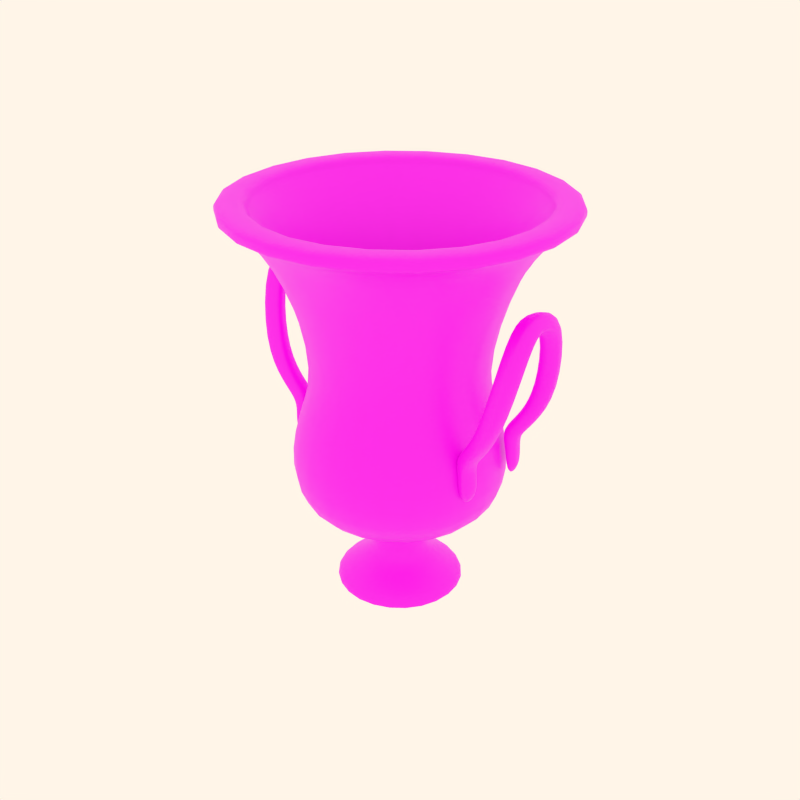 # Source: pottery16.blend  (saved by Blender 2.82.7; exported with 4.5.12 LTS)
import bpy
from mathutils import Matrix  # noqa: F401  (used for matrix-valued properties, if any)

bpy.ops.wm.read_factory_settings(use_empty=True)
scene = bpy.context.scene
scene.name = 'Scene'

# ---- collections
col_collection_1 = bpy.data.collections.new('Collection 1'); scene.collection.children.link(col_collection_1)
col_collection_2 = bpy.data.collections.new('Collection 2'); scene.collection.children.link(col_collection_2)
col_collection_3 = bpy.data.collections.new('Collection 3'); scene.collection.children.link(col_collection_3)
col_collection_4 = bpy.data.collections.new('Collection 4'); scene.collection.children.link(col_collection_4)

# ---- images (referenced by path relative to the original .blend; pixels are not part of the script)
import os
ASSET_DIR = os.environ.get("B2B_ASSET_DIR", "")  # directory of the original .blend (textures are referenced by path, not embedded)
HERE = os.path.dirname(os.path.abspath(__file__))  # packed textures are extracted next to this script under _unpacked/

def load_image(name, relpath, width, height, colorspace="sRGB"):
    """Load a texture the original file referenced (path relative to the .blend, or extracted next to this script)."""
    p = next((c for c in (os.path.join(HERE, relpath), os.path.join(ASSET_DIR, relpath)) if relpath and os.path.exists(c)), "")
    if p:
        img = bpy.data.images.load(p, check_existing=True)
        img.name = name
    else:  # same state as the original file: an image datablock whose file is absent (Cycles renders it pink)
        img = bpy.data.images.new(name, width, height)
        img.source = "FILE"
        img.filepath = "//" + (relpath or name)
    img.colorspace_settings.name = colorspace
    return img
img_01_png_002 = load_image('01.png.002', '01.png.002.png', 1024, 1024, 'sRGB')

# ---- materials (node trees are filled in below, after node groups)
mat_decorazione1 = bpy.data.materials.new('decorazione1')
mat_decorazione1.alpha_threshold = 0.0
mat_decorazione1.use_transparent_shadow = False
mat_decorazione1.diffuse_color = (0.8, 0.6371, 0.4994, 1.0)
mat_decorazione1.roughness = 0.5
mat_decorazione1.specular_intensity = 0.0
mat_decorazione1.line_color = (0.0, 0.0, 0.0, 1.0)

# ---- material node trees
mat_decorazione1.use_nodes = True; mat_decorazione1.node_tree.nodes.clear()
_N = mat_decorazione1.node_tree.nodes; _L = mat_decorazione1.node_tree.links
n0 = _N.new('ShaderNodeOutputMaterial'); n0.name = 'Material Output'; n0.location = (300, 300)
n1 = _N.new('ShaderNodeBsdfPrincipled'); n1.name = 'Principled BSDF'; n1.location = (10, 300)
n1.distribution = 'GGX'
n1.subsurface_method = 'BURLEY'
n1.inputs[3].default_value = 1.45
n1.inputs[27].default_value = (0.0, 0.0, 0.0, 1.0)
n1.inputs[28].default_value = 1.0
n2 = _N.new('ShaderNodeTexImage'); n2.name = 'Image Texture'; n2.location = (-298, 221)
n2.image = img_01_png_002
_L.new(n1.outputs[0], n0.inputs[0])
_L.new(n2.outputs[0], n1.inputs[0])
n0.is_active_output = True

# ---- world
world_world = bpy.data.worlds.new('World'); scene.world = world_world
world_world.color = (1.0, 0.9157, 0.8077)
world_world.use_sun_shadow = False
world_world.sun_shadow_jitter_overblur = 0.0
world_world.cycles.sampling_method = 'MANUAL'
world_world.cycles.sample_map_resolution = 256

# ---- meshes
me_cylinder_020 = bpy.data.meshes.new('Cylinder.020')
me_cylinder_020.from_pydata([(-1.325, -0.2316, 99.95), (-1.266, -0.4572, 99.95), (-1.419, -0.4972, 99.95), (-1.478, -0.2716, 99.95), (-1.292, -0.2231, 112.8), (-1.233, -0.4487, 112.8), (-1.381, -0.4992, 112.8), (-1.44, -0.2736, 112.8), (-1.309, -0.4685, 89.53), (-1.368, -0.2429, 89.53), (-1.31, -0.4687, 112.8), (-1.369, -0.2431, 112.8), (-1.359, -0.2582, 123.6), (-1.3, -0.4838, 123.6), (-1.452, -0.2867, 121.2), (-1.393, -0.5123, 121.2), (-1.165, -0.4309, 123.8), (-1.224, -0.2053, 123.8), (-1.446, -0.256, 135.7), (-1.392, -0.4816, 137.0), (-1.568, -0.5519, 131.6), (-1.622, -0.3263, 130.3), (-1.476, -0.5221, 134.1), (-1.529, -0.2965, 132.8), (-1.791, -0.3289, 157.5), (-1.732, -0.5545, 157.5), (-1.905, -0.3587, 155.1), (-1.847, -0.5843, 155.1), (-1.577, -0.514, 158.3), (-1.636, -0.2884, 158.3), (-1.818, -0.1101, 199.2), (-1.718, -0.2992, 209.0), (-1.973, -0.3922, 213.4), (-2.073, -0.2031, 203.6), (-1.859, -0.3416, 212.3), (-1.958, -0.1525, 202.6), (-1.897, 0.1012, 209.4), (-1.756, 0.09995, 206.0), (-2.012, 0.1027, 210.4), (-1.797, 0.1069, 219.1), (-1.657, 0.1056, 215.8), (0.866, 0.5, -1.0), (0.866, -0.5, -1.0), (-8.941e-08, -1.0, -1.0), (-0.866, -0.5, -1.0), (-0.866, 0.5, -1.0), (2.98e-07, 1.0, -1.0), (0.866, 0.5, 1.0), (0.866, -0.5, 1.0), (4.47e-07, -1.0, 1.0), (-0.866, -0.5, 1.0), (-0.866, 0.5, 1.0), (-9.239e-07, 1.0, 1.0), (5.655e-08, -2.289e-08, -1.0), (-9.239e-07, 1.0, 5.876), (-0.866, 0.5, 5.876), (-0.866, -0.5, 5.876), (4.47e-07, -1.0, 5.876), (0.866, -0.5, 5.876), (0.866, 0.5, 5.876), (0.3879, 0.224, 21.72), (0.3879, -0.224, 21.72), (1.714e-07, -0.4479, 21.72), (-0.3879, -0.224, 21.72), (-0.3879, 0.224, 21.72), (-4.321e-07, 0.4479, 21.72), (-4.321e-07, 0.4479, 32.29), (-0.3879, 0.224, 32.29), (-0.3879, -0.224, 32.29), (1.714e-07, -0.4479, 32.29), (0.3879, -0.224, 32.29), (0.3879, 0.224, 32.29), (0.3879, 0.224, 49.15), (0.3879, -0.224, 49.15), (1.714e-07, -0.4479, 49.15), (-0.3879, -0.224, 49.15), (-0.3879, 0.224, 49.15), (-4.321e-07, 0.4479, 49.15), (-5.96e-07, 0.6116, 51.79), (-0.5297, 0.3058, 51.79), (-0.5297, -0.3058, 51.79), (2.533e-07, -0.6116, 51.79), (0.5297, -0.3058, 51.79), (0.5297, 0.3058, 51.79), (1.445, 0.8345, 62.0), (1.445, -0.8345, 62.0), (6.855e-07, -1.669, 62.0), (-1.445, -0.8345, 62.0), (-1.445, 0.8345, 62.0), (-1.55e-06, 1.669, 62.0), (-1.55e-06, 1.669, 117.4), (-1.445, 0.8345, 117.4), (-1.445, -0.8345, 117.4), (6.855e-07, -1.669, 117.4), (1.445, -0.8345, 117.4), (1.445, 0.8345, 117.4), (1.034, 0.5968, 152.9), (1.034, -0.5968, 152.9), (4.768e-07, -1.194, 152.9), (-1.034, -0.5968, 152.9), (-1.034, 0.5968, 152.9), (-1.103e-06, 1.194, 152.9), (-1.609e-06, 1.698, 227.2), (-1.471, 0.8491, 227.2), (-1.471, -0.8491, 227.2), (6.855e-07, -1.698, 227.2), (1.471, -0.8491, 227.2), (1.471, 0.8491, 227.2), (1.995, 1.152, 259.0), (1.995, -1.152, 259.0), (9.537e-07, -2.304, 259.0), (-1.995, -1.152, 259.0), (-1.995, 1.152, 259.0), (-2.146e-06, 2.304, 259.0), (-2.384e-06, 2.562, 259.5), (-2.218, 1.281, 259.5), (-2.218, -1.281, 259.5), (1.013e-06, -2.562, 259.5), (2.218, -1.281, 259.5), (2.218, 1.281, 259.5), (2.218, 1.281, 264.0), (2.218, -1.281, 264.0), (1.013e-06, -2.562, 264.0), (-2.218, -1.281, 264.0), (-2.218, 1.281, 264.0), (-2.384e-06, 2.562, 264.0), (-2.384e-06, 2.562, 268.9), (-2.218, 1.281, 268.9), (-2.218, -1.281, 268.9), (1.013e-06, -2.562, 268.9), (2.218, -1.281, 268.9), (2.218, 1.281, 268.9), (1.852, 1.069, 268.9), (1.852, -1.069, 268.9), (8.345e-07, -2.138, 268.9), (-1.852, -1.069, 268.9), (-1.852, 1.069, 268.9), (-2.027e-06, 2.138, 268.9), (-2.027e-06, 2.138, 263.9), (-1.852, 1.069, 263.9), (-1.852, -1.069, 263.9), (8.345e-07, -2.138, 263.9), (1.852, -1.069, 263.9), (1.852, 1.069, 263.9), (1.727, 0.9969, 259.6), (1.727, -0.9969, 259.6), (7.749e-07, -1.994, 259.6), (-1.727, -0.9969, 259.6), (-1.727, 0.9969, 259.6), (-1.967e-06, 1.994, 259.6), (-1.341e-06, 1.37, 227.1), (-1.186, 0.6849, 227.1), (-1.186, -0.6849, 227.1), (5.066e-07, -1.37, 227.1), (1.186, -0.6849, 227.1), (1.186, 0.6849, 227.1), (0.8782, 0.507, 156.0), (0.8782, -0.507, 156.0), (3.576e-07, -1.014, 156.0), (-0.8782, -0.507, 156.0), (-0.8782, 0.507, 156.0), (-1.013e-06, 1.014, 156.0), (-1.013e-06, 1.014, 131.5), (-0.8782, 0.507, 131.5), (-0.8782, -0.507, 131.5), (3.576e-07, -1.014, 131.5), (0.8782, -0.507, 131.5), (0.8782, 0.507, 131.5), (-1.912, 0.1077, 220.2), (-1.958, 0.3686, 202.6), (-1.859, 0.5577, 212.3), (-2.073, 0.4192, 203.6), (-1.973, 0.6083, 213.4), (-1.718, 0.5152, 209.0), (-1.818, 0.3262, 199.2), (-1.636, 0.5045, 158.3), (-1.577, 0.7301, 158.3), (-1.847, 0.8004, 155.1), (-1.905, 0.5748, 155.1), (-1.732, 0.7705, 157.5), (-1.791, 0.5449, 157.5), (-1.529, 0.5125, 132.8), (-1.476, 0.7381, 134.1), (-1.622, 0.5424, 130.3), (-1.568, 0.768, 131.6), (-1.392, 0.6977, 137.0), (-1.446, 0.4721, 135.7), (-1.224, 0.4214, 123.8), (-1.165, 0.647, 123.8), (-1.393, 0.7284, 121.2), (-1.452, 0.5028, 121.2), (-1.3, 0.6999, 123.6), (-1.359, 0.4743, 123.6), (-1.369, 0.4592, 112.8), (-1.31, 0.6848, 112.8), (-1.368, 0.459, 89.53), (-1.309, 0.6846, 89.53), (-1.44, 0.4896, 112.8), (-1.381, 0.7152, 112.8), (-1.233, 0.6648, 112.8), (-1.292, 0.4392, 112.8), (-1.478, 0.4877, 99.95), (-1.419, 0.7133, 99.95), (-1.266, 0.6733, 99.95), (-1.325, 0.4477, 99.95), (1.321, 0.4477, 99.95), (1.262, 0.6733, 99.95), (1.415, 0.7133, 99.95), (1.474, 0.4877, 99.95), (1.288, 0.4392, 112.8), (1.229, 0.6648, 112.8), (1.377, 0.7152, 112.8), (1.436, 0.4896, 112.8), (1.305, 0.6846, 89.53), (1.364, 0.459, 89.53), (1.306, 0.6848, 112.8), (1.365, 0.4592, 112.8), (1.355, 0.4743, 123.6), (1.296, 0.6999, 123.6), (1.448, 0.5028, 121.2), (1.389, 0.7284, 121.2), (1.161, 0.647, 123.8), (1.22, 0.4214, 123.8), (1.442, 0.4721, 135.7), (1.388, 0.6977, 137.0), (1.564, 0.768, 131.6), (1.617, 0.5424, 130.3), (1.472, 0.7381, 134.1), (1.525, 0.5125, 132.8), (1.787, 0.5449, 157.5), (1.728, 0.7705, 157.5), (1.901, 0.5748, 155.1), (1.842, 0.8004, 155.1), (1.573, 0.7301, 158.3), (1.632, 0.5045, 158.3), (1.813, 0.3262, 199.2), (1.713, 0.5152, 209.0), (1.969, 0.6083, 213.4), (2.069, 0.4192, 203.6), (1.854, 0.5577, 212.3), (1.954, 0.3686, 202.6), (1.908, 0.1077, 220.2), (1.652, 0.1056, 215.8), (1.793, 0.1069, 219.1), (2.008, 0.1027, 210.4), (1.752, 0.09995, 206.0), (1.893, 0.1012, 209.4), (1.954, -0.1525, 202.6), (1.854, -0.3416, 212.3), (2.069, -0.2031, 203.6), (1.969, -0.3922, 213.4), (1.713, -0.2992, 209.0), (1.813, -0.1101, 199.2), (1.632, -0.2884, 158.3), (1.573, -0.514, 158.3), (1.842, -0.5843, 155.1), (1.901, -0.3587, 155.1), (1.728, -0.5545, 157.5), (1.787, -0.3289, 157.5), (1.525, -0.2965, 132.8), (1.472, -0.5221, 134.1), (1.617, -0.3263, 130.3), (1.564, -0.5519, 131.6), (1.388, -0.4816, 137.0), (1.442, -0.256, 135.7), (1.22, -0.2053, 123.8), (1.161, -0.4309, 123.8), (1.389, -0.5123, 121.2), (1.448, -0.2867, 121.2), (1.296, -0.4838, 123.6), (1.355, -0.2582, 123.6), (1.365, -0.2431, 112.8), (1.306, -0.4687, 112.8), (1.364, -0.2429, 89.53), (1.305, -0.4685, 89.53), (1.436, -0.2736, 112.8), (1.377, -0.4992, 112.8), (1.229, -0.4487, 112.8), (1.288, -0.2231, 112.8), (1.474, -0.2716, 99.95), (1.415, -0.4972, 99.95), (1.262, -0.4572, 99.95), (1.321, -0.2316, 99.95)], [], [(0, 4, 5, 1), (2, 6, 7, 3), (9, 0, 1, 8), (8, 2, 3, 9), (5, 10, 8, 1), (10, 6, 2, 8), (0, 9, 11, 4), (9, 3, 7, 11), (11, 7, 14, 12), (4, 11, 12, 17), (6, 10, 13, 15), (10, 5, 16, 13), (7, 6, 15, 14), (5, 4, 17, 16), (16, 17, 18, 19), (14, 15, 20, 21), (13, 16, 19, 22), (15, 13, 22, 20), (17, 12, 23, 18), (12, 14, 21, 23), (23, 21, 26, 24), (18, 23, 24, 29), (20, 22, 25, 27), (22, 19, 28, 25), (21, 20, 27, 26), (19, 18, 29, 28), (28, 29, 30, 31), (26, 27, 32, 33), (25, 28, 31, 34), (27, 25, 34, 32), (29, 24, 35, 30), (24, 26, 33, 35), (35, 36, 37, 30), (33, 38, 36, 35), (34, 31, 40, 39), (30, 37, 40, 31), (32, 34, 39, 168), (33, 32, 168, 38), (53, 41, 42), (53, 42, 43), (53, 43, 44), (53, 44, 45), (53, 45, 46), (46, 41, 53), (41, 47, 48, 42), (42, 48, 49, 43), (43, 49, 50, 44), (44, 50, 51, 45), (45, 51, 52, 46), (47, 41, 46, 52), (47, 52, 54, 59), (52, 51, 55, 54), (51, 50, 56, 55), (50, 49, 57, 56), (49, 48, 58, 57), (48, 47, 59, 58), (58, 59, 60, 61), (57, 58, 61, 62), (56, 57, 62, 63), (55, 56, 63, 64), (54, 55, 64, 65), (59, 54, 65, 60), (60, 65, 66, 71), (65, 64, 67, 66), (64, 63, 68, 67), (63, 62, 69, 68), (62, 61, 70, 69), (61, 60, 71, 70), (70, 71, 72, 73), (69, 70, 73, 74), (68, 69, 74, 75), (67, 68, 75, 76), (66, 67, 76, 77), (71, 66, 77, 72), (72, 77, 78, 83), (77, 76, 79, 78), (76, 75, 80, 79), (75, 74, 81, 80), (74, 73, 82, 81), (73, 72, 83, 82), (82, 83, 84, 85), (81, 82, 85, 86), (80, 81, 86, 87), (79, 80, 87, 88), (78, 79, 88, 89), (83, 78, 89, 84), (84, 89, 90, 95), (89, 88, 91, 90), (88, 87, 92, 91), (87, 86, 93, 92), (86, 85, 94, 93), (85, 84, 95, 94), (94, 95, 96, 97), (93, 94, 97, 98), (92, 93, 98, 99), (91, 92, 99, 100), (90, 91, 100, 101), (95, 90, 101, 96), (96, 101, 102, 107), (101, 100, 103, 102), (100, 99, 104, 103), (99, 98, 105, 104), (98, 97, 106, 105), (97, 96, 107, 106), (106, 107, 108, 109), (105, 106, 109, 110), (104, 105, 110, 111), (103, 104, 111, 112), (102, 103, 112, 113), (107, 102, 113, 108), (108, 113, 114, 119), (113, 112, 115, 114), (112, 111, 116, 115), (111, 110, 117, 116), (110, 109, 118, 117), (109, 108, 119, 118), (118, 119, 120, 121), (117, 118, 121, 122), (116, 117, 122, 123), (115, 116, 123, 124), (114, 115, 124, 125), (119, 114, 125, 120), (120, 125, 126, 131), (125, 124, 127, 126), (124, 123, 128, 127), (123, 122, 129, 128), (122, 121, 130, 129), (121, 120, 131, 130), (130, 131, 132, 133), (129, 130, 133, 134), (128, 129, 134, 135), (127, 128, 135, 136), (126, 127, 136, 137), (131, 126, 137, 132), (132, 137, 138, 143), (137, 136, 139, 138), (136, 135, 140, 139), (135, 134, 141, 140), (134, 133, 142, 141), (133, 132, 143, 142), (142, 143, 144, 145), (141, 142, 145, 146), (140, 141, 146, 147), (139, 140, 147, 148), (138, 139, 148, 149), (143, 138, 149, 144), (144, 149, 150, 155), (149, 148, 151, 150), (148, 147, 152, 151), (147, 146, 153, 152), (146, 145, 154, 153), (145, 144, 155, 154), (154, 155, 156, 157), (153, 154, 157, 158), (152, 153, 158, 159), (151, 152, 159, 160), (150, 151, 160, 161), (155, 150, 161, 156), (156, 161, 162, 167), (161, 160, 163, 162), (160, 159, 164, 163), (159, 158, 165, 164), (158, 157, 166, 165), (157, 156, 167, 166), (171, 38, 168, 172), (172, 168, 39, 170), (174, 173, 40, 37), (170, 39, 40, 173), (171, 169, 36, 38), (169, 174, 37, 36), (180, 169, 171, 178), (175, 174, 169, 180), (177, 172, 170, 179), (179, 170, 173, 176), (178, 171, 172, 177), (176, 173, 174, 175), (185, 176, 175, 186), (183, 178, 177, 184), (182, 179, 176, 185), (184, 177, 179, 182), (186, 175, 180, 181), (181, 180, 178, 183), (192, 181, 183, 190), (187, 186, 181, 192), (189, 184, 182, 191), (191, 182, 185, 188), (190, 183, 184, 189), (188, 185, 186, 187), (199, 188, 187, 200), (197, 190, 189, 198), (194, 191, 188, 199), (198, 189, 191, 194), (200, 187, 192, 193), (193, 192, 190, 197), (195, 193, 197, 201), (204, 200, 193, 195), (194, 196, 202, 198), (199, 203, 196, 194), (196, 195, 201, 202), (195, 196, 203, 204), (202, 201, 197, 198), (204, 203, 199, 200), (205, 206, 210, 209), (207, 208, 212, 211), (214, 213, 206, 205), (213, 214, 208, 207), (210, 206, 213, 215), (215, 213, 207, 211), (205, 209, 216, 214), (214, 216, 212, 208), (216, 217, 219, 212), (209, 222, 217, 216), (211, 220, 218, 215), (215, 218, 221, 210), (212, 219, 220, 211), (210, 221, 222, 209), (221, 224, 223, 222), (219, 226, 225, 220), (218, 227, 224, 221), (220, 225, 227, 218), (222, 223, 228, 217), (217, 228, 226, 219), (228, 229, 231, 226), (223, 234, 229, 228), (225, 232, 230, 227), (227, 230, 233, 224), (226, 231, 232, 225), (224, 233, 234, 223), (233, 236, 235, 234), (231, 238, 237, 232), (230, 239, 236, 233), (232, 237, 239, 230), (234, 235, 240, 229), (229, 240, 238, 231), (240, 235, 245, 246), (238, 240, 246, 244), (239, 243, 242, 236), (235, 236, 242, 245), (237, 241, 243, 239), (238, 244, 241, 237), (249, 250, 241, 244), (250, 248, 243, 241), (252, 245, 242, 251), (248, 251, 242, 243), (249, 244, 246, 247), (247, 246, 245, 252), (258, 256, 249, 247), (253, 258, 247, 252), (255, 257, 248, 250), (257, 254, 251, 248), (256, 255, 250, 249), (254, 253, 252, 251), (263, 264, 253, 254), (261, 262, 255, 256), (260, 263, 254, 257), (262, 260, 257, 255), (264, 259, 258, 253), (259, 261, 256, 258), (270, 268, 261, 259), (265, 270, 259, 264), (267, 269, 260, 262), (269, 266, 263, 260), (268, 267, 262, 261), (266, 265, 264, 263), (277, 278, 265, 266), (275, 276, 267, 268), (272, 277, 266, 269), (276, 272, 269, 267), (278, 271, 270, 265), (271, 275, 268, 270), (273, 279, 275, 271), (282, 273, 271, 278), (272, 276, 280, 274), (277, 272, 274, 281), (274, 280, 279, 273), (273, 282, 281, 274), (280, 276, 275, 279), (282, 278, 277, 281)])
me_cylinder_020.polygons.foreach_set('use_smooth', [True] * 278)
_uv = me_cylinder_020.uv_layers.new(name='UVTex')
_uv.uv.foreach_set('vector', [0.9468, 0.6703, 0.9497, 0.6908, 0.8836, 0.6908, 0.8835, 0.6702, 0.8355, 0.6677, 0.8356, 0.6938, 0.8054, 0.6938, 0.8058, 0.6677, 0.9801, 0.6653, 0.9468, 0.6703, 0.8835, 0.6702, 0.8529, 0.6653, 0.8529, 0.6653, 0.8355, 0.6677, 0.8058, 0.6677, 0.7896, 0.6653, 0.8836, 0.6908, 0.8526, 0.6937, 0.8529, 0.6653, 0.8835, 0.6702, 0.8526, 0.6937, 0.8356, 0.6938, 0.8355, 0.6677, 0.8529, 0.6653, 0.9468, 0.6703, 0.9801, 0.6653, 0.9818, 0.6935, 0.9497, 0.6908, 0.7896, 0.6653, 0.8058, 0.6677, 0.8054, 0.6938, 0.7896, 0.6936, 0.7896, 0.6936, 0.8054, 0.6938, 0.8041, 0.7042, 0.7894, 0.7043, 0.9497, 0.6908, 0.9818, 0.6935, 0.9816, 0.7042, 0.9502, 0.7043, 0.8356, 0.6938, 0.8526, 0.6937, 0.8519, 0.7043, 0.8366, 0.7042, 0.8526, 0.6937, 0.8836, 0.6908, 0.8869, 0.7042, 0.8519, 0.7043, 0.8054, 0.6938, 0.8356, 0.6938, 0.8366, 0.7042, 0.8041, 0.7042, 0.8836, 0.6908, 0.9497, 0.6908, 0.9502, 0.7043, 0.8869, 0.7042, 0.8869, 0.7042, 0.9502, 0.7043, 0.9501, 0.7174, 0.8859, 0.7173, 0.8041, 0.7042, 0.8366, 0.7042, 0.8381, 0.7173, 0.804, 0.7173, 0.8519, 0.7043, 0.8869, 0.7042, 0.8859, 0.7173, 0.8518, 0.7173, 0.8366, 0.7042, 0.8519, 0.7043, 0.8518, 0.7173, 0.8381, 0.7173, 0.9502, 0.7043, 0.9816, 0.7042, 0.9803, 0.7174, 0.9501, 0.7174, 0.7894, 0.7043, 0.8041, 0.7042, 0.804, 0.7173, 0.7892, 0.7175, 0.7892, 0.7175, 0.804, 0.7173, 0.8043, 0.7488, 0.7901, 0.7485, 0.9501, 0.7174, 0.9803, 0.7174, 0.981, 0.7487, 0.9502, 0.7487, 0.8381, 0.7173, 0.8518, 0.7173, 0.8517, 0.7487, 0.8377, 0.7488, 0.8518, 0.7173, 0.8859, 0.7173, 0.8854, 0.7488, 0.8517, 0.7487, 0.804, 0.7173, 0.8381, 0.7173, 0.8377, 0.7488, 0.8043, 0.7488, 0.8859, 0.7173, 0.9501, 0.7174, 0.9502, 0.7487, 0.8854, 0.7488, 0.8854, 0.7488, 0.9502, 0.7487, 0.9523, 0.7795, 0.8887, 0.7797, 0.8043, 0.7488, 0.8377, 0.7488, 0.8373, 0.78, 0.8043, 0.7798, 0.8517, 0.7487, 0.8854, 0.7488, 0.8887, 0.7797, 0.8536, 0.78, 0.8377, 0.7488, 0.8517, 0.7487, 0.8536, 0.78, 0.8373, 0.78, 0.9502, 0.7487, 0.981, 0.7487, 0.979, 0.7795, 0.9523, 0.7795, 0.7901, 0.7485, 0.8043, 0.7488, 0.8043, 0.7798, 0.7879, 0.7799, 0.979, 0.7795, 0.981, 0.8115, 0.9548, 0.8115, 0.9523, 0.7795, 0.8043, 0.7798, 0.8042, 0.8112, 0.7902, 0.8111, 0.7879, 0.7799, 0.8536, 0.78, 0.8887, 0.7797, 0.8892, 0.8112, 0.8559, 0.8113, 0.9523, 0.7795, 0.9548, 0.8115, 0.8892, 0.8112, 0.8887, 0.7797, 0.8373, 0.78, 0.8536, 0.78, 0.8559, 0.8113, 0.8378, 0.8111, 0.8043, 0.7798, 0.8373, 0.78, 0.8378, 0.8111, 0.8042, 0.8112, 0.6263, 0.1264, 0.6476, 0.1361, 0.6263, 0.1458, 0.6263, 0.1264, 0.6263, 0.1458, 0.6051, 0.1361, 0.6263, 0.1264, 0.6051, 0.1361, 0.6051, 0.1166, 0.6263, 0.1264, 0.6051, 0.1166, 0.6263, 0.1069, 0.6263, 0.1264, 0.6263, 0.1069, 0.6476, 0.1166, 0.6476, 0.1166, 0.6476, 0.1361, 0.6263, 0.1264, 0.1695, 0.01693, 0.1689, 0.02944, 0.08878, 0.02925, 0.08963, 0.01672, 0.08963, 0.01672, 0.08878, 0.02925, 0.008364, 0.02904, 0.009591, 0.01651, 0.4961, 0.01765, 0.4962, 0.03016, 0.4084, 0.03, 0.4086, 0.01748, 0.4086, 0.01748, 0.4084, 0.03, 0.3282, 0.02982, 0.3287, 0.01731, 0.3287, 0.01731, 0.3282, 0.02982, 0.2485, 0.02963, 0.2491, 0.01713, 0.1689, 0.02944, 0.1695, 0.01693, 0.2491, 0.01713, 0.2485, 0.02963, 0.1689, 0.02944, 0.2485, 0.02963, 0.2454, 0.03815, 0.1649, 0.03767, 0.2485, 0.02963, 0.3282, 0.02982, 0.3267, 0.03829, 0.2454, 0.03815, 0.3282, 0.02982, 0.4084, 0.03, 0.4078, 0.03843, 0.3267, 0.03829, 0.4084, 0.03, 0.4962, 0.03016, 0.4976, 0.03854, 0.4078, 0.03843, 0.008364, 0.02904, 0.08878, 0.02925, 0.08482, 0.03751, 0.004204, 0.03733, 0.08878, 0.02925, 0.1689, 0.02944, 0.1649, 0.03767, 0.08482, 0.03751, 0.08482, 0.03751, 0.1649, 0.03767, 0.1655, 0.1036, 0.08123, 0.1034, 0.004204, 0.03733, 0.08482, 0.03751, 0.08123, 0.1034, 0.003854, 0.1031, 0.4078, 0.03843, 0.4976, 0.03854, 0.4968, 0.1047, 0.416, 0.1045, 0.3267, 0.03829, 0.4078, 0.03843, 0.416, 0.1045, 0.332, 0.1043, 0.2454, 0.03815, 0.3267, 0.03829, 0.332, 0.1043, 0.2488, 0.104, 0.1649, 0.03767, 0.2454, 0.03815, 0.2488, 0.104, 0.1655, 0.1036, 0.1655, 0.1036, 0.2488, 0.104, 0.2487, 0.1214, 0.1638, 0.1211, 0.2488, 0.104, 0.332, 0.1043, 0.3331, 0.1216, 0.2487, 0.1214, 0.332, 0.1043, 0.416, 0.1045, 0.4175, 0.1219, 0.3331, 0.1216, 0.416, 0.1045, 0.4968, 0.1047, 0.4966, 0.1221, 0.4175, 0.1219, 0.003854, 0.1031, 0.08123, 0.1034, 0.07986, 0.1208, 0.005106, 0.1205, 0.08123, 0.1034, 0.1655, 0.1036, 0.1638, 0.1211, 0.07986, 0.1208, 0.07986, 0.1208, 0.1638, 0.1211, 0.165, 0.1541, 0.07974, 0.152, 0.005106, 0.1205, 0.07986, 0.1208, 0.07974, 0.152, 0.004527, 0.152, 0.4175, 0.1219, 0.4966, 0.1221, 0.4966, 0.1514, 0.4162, 0.1516, 0.3331, 0.1216, 0.4175, 0.1219, 0.4162, 0.1516, 0.3335, 0.1515, 0.2487, 0.1214, 0.3331, 0.1216, 0.3335, 0.1515, 0.2478, 0.1536, 0.1638, 0.1211, 0.2487, 0.1214, 0.2478, 0.1536, 0.165, 0.1541, 0.165, 0.1541, 0.2478, 0.1536, 0.2474, 0.1629, 0.1664, 0.1624, 0.2478, 0.1536, 0.3335, 0.1515, 0.33, 0.163, 0.2474, 0.1629, 0.3335, 0.1515, 0.4162, 0.1516, 0.4118, 0.1628, 0.33, 0.163, 0.4162, 0.1516, 0.4966, 0.1514, 0.4962, 0.1623, 0.4118, 0.1628, 0.004527, 0.152, 0.07974, 0.152, 0.08254, 0.1621, 0.005716, 0.1623, 0.07974, 0.152, 0.165, 0.1541, 0.1664, 0.1624, 0.08254, 0.1621, 0.08254, 0.1621, 0.1664, 0.1624, 0.1678, 0.1829, 0.08247, 0.1825, 0.005716, 0.1623, 0.08254, 0.1621, 0.08247, 0.1825, 0.006323, 0.1826, 0.4118, 0.1628, 0.4962, 0.1623, 0.4966, 0.1832, 0.4119, 0.1829, 0.33, 0.163, 0.4118, 0.1628, 0.4119, 0.1829, 0.3316, 0.1831, 0.2474, 0.1629, 0.33, 0.163, 0.3316, 0.1831, 0.2481, 0.1831, 0.1664, 0.1624, 0.2474, 0.1629, 0.2481, 0.1831, 0.1678, 0.1829, 0.1678, 0.1829, 0.2481, 0.1831, 0.2482, 0.2806, 0.1659, 0.2805, 0.2481, 0.1831, 0.3316, 0.1831, 0.3305, 0.2807, 0.2482, 0.2806, 0.3316, 0.1831, 0.4119, 0.1829, 0.4128, 0.2808, 0.3305, 0.2807, 0.4119, 0.1829, 0.4966, 0.1832, 0.4965, 0.2809, 0.4128, 0.2808, 0.006323, 0.1826, 0.08247, 0.1825, 0.08364, 0.2803, 0.006157, 0.2802, 0.08247, 0.1825, 0.1678, 0.1829, 0.1659, 0.2805, 0.08364, 0.2803, 0.08364, 0.2803, 0.1659, 0.2805, 0.1649, 0.3448, 0.08299, 0.3445, 0.006157, 0.2802, 0.08364, 0.2803, 0.08299, 0.3445, 0.005301, 0.3448, 0.4128, 0.2808, 0.4965, 0.2809, 0.496, 0.3454, 0.4123, 0.3451, 0.3305, 0.2807, 0.4128, 0.2808, 0.4123, 0.3451, 0.331, 0.3451, 0.2482, 0.2806, 0.3305, 0.2807, 0.331, 0.3451, 0.2456, 0.3448, 0.1659, 0.2805, 0.2482, 0.2806, 0.2456, 0.3448, 0.1649, 0.3448, 0.1649, 0.3448, 0.2456, 0.3448, 0.2465, 0.4627, 0.1649, 0.4627, 0.2456, 0.3448, 0.331, 0.3451, 0.3317, 0.4622, 0.2465, 0.4627, 0.331, 0.3451, 0.4123, 0.3451, 0.4127, 0.4624, 0.3317, 0.4622, 0.4123, 0.3451, 0.496, 0.3454, 0.4961, 0.4622, 0.4127, 0.4624, 0.005301, 0.3448, 0.08299, 0.3445, 0.08251, 0.4625, 0.005668, 0.4623, 0.08299, 0.3445, 0.1649, 0.3448, 0.1649, 0.4627, 0.08251, 0.4625, 0.08251, 0.4625, 0.1649, 0.4627, 0.1651, 0.4708, 0.08253, 0.4708, 0.005668, 0.4623, 0.08251, 0.4625, 0.08253, 0.4708, 0.005847, 0.4706, 0.4127, 0.4624, 0.4961, 0.4622, 0.4971, 0.4706, 0.4125, 0.4707, 0.3317, 0.4622, 0.4127, 0.4624, 0.4125, 0.4707, 0.3318, 0.4709, 0.2465, 0.4627, 0.3317, 0.4622, 0.3318, 0.4709, 0.2469, 0.4709, 0.1649, 0.4627, 0.2465, 0.4627, 0.2469, 0.4709, 0.1651, 0.4708, 0.1651, 0.4708, 0.2469, 0.4709, 0.2472, 0.4761, 0.1658, 0.4763, 0.2469, 0.4709, 0.3318, 0.4709, 0.3317, 0.4761, 0.2472, 0.4761, 0.3318, 0.4709, 0.4125, 0.4707, 0.4122, 0.4762, 0.3317, 0.4761, 0.4125, 0.4707, 0.4971, 0.4706, 0.4972, 0.4755, 0.4122, 0.4762, 0.005847, 0.4706, 0.08253, 0.4708, 0.08159, 0.4762, 0.006063, 0.4764, 0.08253, 0.4708, 0.1651, 0.4708, 0.1658, 0.4763, 0.08159, 0.4762, 0.08159, 0.4762, 0.1658, 0.4763, 0.1658, 0.4811, 0.08162, 0.4814, 0.006063, 0.4764, 0.08159, 0.4762, 0.08162, 0.4814, 0.00584, 0.4812, 0.4122, 0.4762, 0.4972, 0.4755, 0.4977, 0.4809, 0.4121, 0.481, 0.3317, 0.4761, 0.4122, 0.4762, 0.4121, 0.481, 0.3312, 0.4811, 0.2472, 0.4761, 0.3317, 0.4761, 0.3312, 0.4811, 0.2469, 0.4813, 0.1658, 0.4763, 0.2472, 0.4761, 0.2469, 0.4813, 0.1658, 0.4811, 0.1658, 0.4811, 0.2469, 0.4813, 0.247, 0.4859, 0.1659, 0.486, 0.2469, 0.4813, 0.3312, 0.4811, 0.3314, 0.486, 0.247, 0.4859, 0.3312, 0.4811, 0.4121, 0.481, 0.412, 0.486, 0.3314, 0.486, 0.4121, 0.481, 0.4977, 0.4809, 0.4976, 0.4862, 0.412, 0.486, 0.00584, 0.4812, 0.08162, 0.4814, 0.08177, 0.4868, 0.005785, 0.4866, 0.08162, 0.4814, 0.1658, 0.4811, 0.1659, 0.486, 0.08177, 0.4868, 0.7159, 0.6457, 0.6729, 0.6456, 0.6729, 0.6375, 0.716, 0.6376, 0.7523, 0.6458, 0.7159, 0.6457, 0.716, 0.6376, 0.7525, 0.6372, 0.5561, 0.646, 0.5161, 0.646, 0.5156, 0.6376, 0.5566, 0.6377, 0.595, 0.6459, 0.5561, 0.646, 0.5566, 0.6377, 0.5951, 0.6373, 0.6353, 0.6458, 0.595, 0.6459, 0.5951, 0.6373, 0.6347, 0.6375, 0.6729, 0.6456, 0.6353, 0.6458, 0.6347, 0.6375, 0.6729, 0.6375, 0.6729, 0.6375, 0.6347, 0.6375, 0.6356, 0.6321, 0.6732, 0.6325, 0.6347, 0.6375, 0.5951, 0.6373, 0.5946, 0.6325, 0.6356, 0.6321, 0.5951, 0.6373, 0.5566, 0.6377, 0.5565, 0.6326, 0.5946, 0.6325, 0.5566, 0.6377, 0.5156, 0.6376, 0.5163, 0.6324, 0.5565, 0.6326, 0.7525, 0.6372, 0.716, 0.6376, 0.7154, 0.6321, 0.7525, 0.6325, 0.716, 0.6376, 0.6729, 0.6375, 0.6732, 0.6325, 0.7154, 0.6321, 0.7154, 0.6321, 0.6732, 0.6325, 0.6726, 0.6101, 0.7156, 0.6102, 0.7525, 0.6325, 0.7154, 0.6321, 0.7156, 0.6102, 0.7537, 0.6102, 0.5565, 0.6326, 0.5163, 0.6324, 0.5164, 0.6102, 0.5567, 0.6103, 0.5946, 0.6325, 0.5565, 0.6326, 0.5567, 0.6103, 0.5934, 0.6101, 0.6356, 0.6321, 0.5946, 0.6325, 0.5934, 0.6101, 0.6356, 0.6102, 0.6732, 0.6325, 0.6356, 0.6321, 0.6356, 0.6102, 0.6726, 0.6101, 0.6726, 0.6101, 0.6356, 0.6102, 0.6359, 0.5316, 0.672, 0.5316, 0.6356, 0.6102, 0.5934, 0.6101, 0.5924, 0.5316, 0.6359, 0.5316, 0.5934, 0.6101, 0.5567, 0.6103, 0.5565, 0.5316, 0.5924, 0.5316, 0.5567, 0.6103, 0.5164, 0.6102, 0.516, 0.5315, 0.5565, 0.5316, 0.7537, 0.6102, 0.7156, 0.6102, 0.7155, 0.5316, 0.7522, 0.5316, 0.7156, 0.6102, 0.6726, 0.6101, 0.672, 0.5316, 0.7155, 0.5316, 0.7155, 0.5316, 0.672, 0.5316, 0.6725, 0.5108, 0.716, 0.5108, 0.7522, 0.5316, 0.7155, 0.5316, 0.716, 0.5108, 0.7531, 0.5108, 0.5565, 0.5316, 0.516, 0.5315, 0.5161, 0.5108, 0.556, 0.5108, 0.5924, 0.5316, 0.5565, 0.5316, 0.556, 0.5108, 0.592, 0.5108, 0.6359, 0.5316, 0.5924, 0.5316, 0.592, 0.5108, 0.6355, 0.5108, 0.672, 0.5316, 0.6359, 0.5316, 0.6355, 0.5108, 0.6725, 0.5108, 0.6725, 0.5108, 0.6355, 0.5108, 0.6354, 0.501, 0.6725, 0.501, 0.6355, 0.5108, 0.592, 0.5108, 0.592, 0.501, 0.6354, 0.501, 0.592, 0.5108, 0.556, 0.5108, 0.555, 0.501, 0.592, 0.501, 0.556, 0.5108, 0.5161, 0.5108, 0.5158, 0.501, 0.555, 0.501, 0.7531, 0.5108, 0.716, 0.5108, 0.7138, 0.501, 0.7531, 0.501, 0.716, 0.5108, 0.6725, 0.5108, 0.6725, 0.501, 0.7138, 0.501, 0.8043, 0.7798, 0.8042, 0.8112, 0.8378, 0.8111, 0.8373, 0.78, 0.8373, 0.78, 0.8378, 0.8111, 0.8559, 0.8113, 0.8536, 0.78, 0.9523, 0.7795, 0.8887, 0.7797, 0.8892, 0.8112, 0.9548, 0.8115, 0.8536, 0.78, 0.8559, 0.8113, 0.8892, 0.8112, 0.8887, 0.7797, 0.8043, 0.7798, 0.7879, 0.7799, 0.7902, 0.8111, 0.8042, 0.8112, 0.979, 0.7795, 0.9523, 0.7795, 0.9548, 0.8115, 0.981, 0.8115, 0.7901, 0.7485, 0.7879, 0.7799, 0.8043, 0.7798, 0.8043, 0.7488, 0.9502, 0.7487, 0.9523, 0.7795, 0.979, 0.7795, 0.981, 0.7487, 0.8377, 0.7488, 0.8373, 0.78, 0.8536, 0.78, 0.8517, 0.7487, 0.8517, 0.7487, 0.8536, 0.78, 0.8887, 0.7797, 0.8854, 0.7488, 0.8043, 0.7488, 0.8043, 0.7798, 0.8373, 0.78, 0.8377, 0.7488, 0.8854, 0.7488, 0.8887, 0.7797, 0.9523, 0.7795, 0.9502, 0.7487, 0.8859, 0.7173, 0.8854, 0.7488, 0.9502, 0.7487, 0.9501, 0.7174, 0.804, 0.7173, 0.8043, 0.7488, 0.8377, 0.7488, 0.8381, 0.7173, 0.8518, 0.7173, 0.8517, 0.7487, 0.8854, 0.7488, 0.8859, 0.7173, 0.8381, 0.7173, 0.8377, 0.7488, 0.8517, 0.7487, 0.8518, 0.7173, 0.9501, 0.7174, 0.9502, 0.7487, 0.981, 0.7487, 0.9803, 0.7174, 0.7892, 0.7175, 0.7901, 0.7485, 0.8043, 0.7488, 0.804, 0.7173, 0.7894, 0.7043, 0.7892, 0.7175, 0.804, 0.7173, 0.8041, 0.7042, 0.9502, 0.7043, 0.9501, 0.7174, 0.9803, 0.7174, 0.9816, 0.7042, 0.8366, 0.7042, 0.8381, 0.7173, 0.8518, 0.7173, 0.8519, 0.7043, 0.8519, 0.7043, 0.8518, 0.7173, 0.8859, 0.7173, 0.8869, 0.7042, 0.8041, 0.7042, 0.804, 0.7173, 0.8381, 0.7173, 0.8366, 0.7042, 0.8869, 0.7042, 0.8859, 0.7173, 0.9501, 0.7174, 0.9502, 0.7043, 0.8836, 0.6908, 0.8869, 0.7042, 0.9502, 0.7043, 0.9497, 0.6908, 0.8054, 0.6938, 0.8041, 0.7042, 0.8366, 0.7042, 0.8356, 0.6938, 0.8526, 0.6937, 0.8519, 0.7043, 0.8869, 0.7042, 0.8836, 0.6908, 0.8356, 0.6938, 0.8366, 0.7042, 0.8519, 0.7043, 0.8526, 0.6937, 0.9497, 0.6908, 0.9502, 0.7043, 0.9816, 0.7042, 0.9818, 0.6935, 0.7896, 0.6936, 0.7894, 0.7043, 0.8041, 0.7042, 0.8054, 0.6938, 0.7896, 0.6653, 0.7896, 0.6936, 0.8054, 0.6938, 0.8058, 0.6677, 0.9468, 0.6703, 0.9497, 0.6908, 0.9818, 0.6935, 0.9801, 0.6653, 0.8526, 0.6937, 0.8529, 0.6653, 0.8355, 0.6677, 0.8356, 0.6938, 0.8836, 0.6908, 0.8835, 0.6702, 0.8529, 0.6653, 0.8526, 0.6937, 0.8529, 0.6653, 0.7896, 0.6653, 0.8058, 0.6677, 0.8355, 0.6677, 0.9801, 0.6653, 0.8529, 0.6653, 0.8835, 0.6702, 0.9468, 0.6703, 0.8355, 0.6677, 0.8058, 0.6677, 0.8054, 0.6938, 0.8356, 0.6938, 0.9468, 0.6703, 0.8835, 0.6702, 0.8836, 0.6908, 0.9497, 0.6908, 0.9468, 0.6703, 0.8835, 0.6702, 0.8836, 0.6908, 0.9497, 0.6908, 0.8355, 0.6677, 0.8058, 0.6677, 0.8054, 0.6938, 0.8356, 0.6938, 0.9801, 0.6653, 0.8529, 0.6653, 0.8835, 0.6702, 0.9468, 0.6703, 0.8529, 0.6653, 0.7896, 0.6653, 0.8058, 0.6677, 0.8355, 0.6677, 0.8836, 0.6908, 0.8835, 0.6702, 0.8529, 0.6653, 0.8526, 0.6937, 0.8526, 0.6937, 0.8529, 0.6653, 0.8355, 0.6677, 0.8356, 0.6938, 0.9468, 0.6703, 0.9497, 0.6908, 0.9818, 0.6935, 0.9801, 0.6653, 0.7896, 0.6653, 0.7896, 0.6936, 0.8054, 0.6938, 0.8058, 0.6677, 0.7896, 0.6936, 0.7894, 0.7043, 0.8041, 0.7042, 0.8054, 0.6938, 0.9497, 0.6908, 0.9502, 0.7043, 0.9816, 0.7042, 0.9818, 0.6935, 0.8356, 0.6938, 0.8366, 0.7042, 0.8519, 0.7043, 0.8526, 0.6937, 0.8526, 0.6937, 0.8519, 0.7043, 0.8869, 0.7042, 0.8836, 0.6908, 0.8054, 0.6938, 0.8041, 0.7042, 0.8366, 0.7042, 0.8356, 0.6938, 0.8836, 0.6908, 0.8869, 0.7042, 0.9502, 0.7043, 0.9497, 0.6908, 0.8869, 0.7042, 0.8859, 0.7173, 0.9501, 0.7174, 0.9502, 0.7043, 0.8041, 0.7042, 0.804, 0.7173, 0.8381, 0.7173, 0.8366, 0.7042, 0.8519, 0.7043, 0.8518, 0.7173, 0.8859, 0.7173, 0.8869, 0.7042, 0.8366, 0.7042, 0.8381, 0.7173, 0.8518, 0.7173, 0.8519, 0.7043, 0.9502, 0.7043, 0.9501, 0.7174, 0.9803, 0.7174, 0.9816, 0.7042, 0.7894, 0.7043, 0.7892, 0.7175, 0.804, 0.7173, 0.8041, 0.7042, 0.7892, 0.7175, 0.7901, 0.7485, 0.8043, 0.7488, 0.804, 0.7173, 0.9501, 0.7174, 0.9502, 0.7487, 0.981, 0.7487, 0.9803, 0.7174, 0.8381, 0.7173, 0.8377, 0.7488, 0.8517, 0.7487, 0.8518, 0.7173, 0.8518, 0.7173, 0.8517, 0.7487, 0.8854, 0.7488, 0.8859, 0.7173, 0.804, 0.7173, 0.8043, 0.7488, 0.8377, 0.7488, 0.8381, 0.7173, 0.8859, 0.7173, 0.8854, 0.7488, 0.9502, 0.7487, 0.9501, 0.7174, 0.8854, 0.7488, 0.8887, 0.7797, 0.9523, 0.7795, 0.9502, 0.7487, 0.8043, 0.7488, 0.8043, 0.7798, 0.8373, 0.78, 0.8377, 0.7488, 0.8517, 0.7487, 0.8536, 0.78, 0.8887, 0.7797, 0.8854, 0.7488, 0.8377, 0.7488, 0.8373, 0.78, 0.8536, 0.78, 0.8517, 0.7487, 0.9502, 0.7487, 0.9523, 0.7795, 0.979, 0.7795, 0.981, 0.7487, 0.7901, 0.7485, 0.7879, 0.7799, 0.8043, 0.7798, 0.8043, 0.7488, 0.979, 0.7795, 0.9523, 0.7795, 0.9548, 0.8115, 0.981, 0.8115, 0.8043, 0.7798, 0.7879, 0.7799, 0.7902, 0.8111, 0.8042, 0.8112, 0.8536, 0.78, 0.8559, 0.8113, 0.8892, 0.8112, 0.8887, 0.7797, 0.9523, 0.7795, 0.8887, 0.7797, 0.8892, 0.8112, 0.9548, 0.8115, 0.8373, 0.78, 0.8378, 0.8111, 0.8559, 0.8113, 0.8536, 0.78, 0.8043, 0.7798, 0.8042, 0.8112, 0.8378, 0.8111, 0.8373, 0.78, 0.8043, 0.7798, 0.8373, 0.78, 0.8378, 0.8111, 0.8042, 0.8112, 0.8373, 0.78, 0.8536, 0.78, 0.8559, 0.8113, 0.8378, 0.8111, 0.9523, 0.7795, 0.9548, 0.8115, 0.8892, 0.8112, 0.8887, 0.7797, 0.8536, 0.78, 0.8887, 0.7797, 0.8892, 0.8112, 0.8559, 0.8113, 0.8043, 0.7798, 0.8042, 0.8112, 0.7902, 0.8111, 0.7879, 0.7799, 0.979, 0.7795, 0.981, 0.8115, 0.9548, 0.8115, 0.9523, 0.7795, 0.7901, 0.7485, 0.8043, 0.7488, 0.8043, 0.7798, 0.7879, 0.7799, 0.9502, 0.7487, 0.981, 0.7487, 0.979, 0.7795, 0.9523, 0.7795, 0.8377, 0.7488, 0.8517, 0.7487, 0.8536, 0.78, 0.8373, 0.78, 0.8517, 0.7487, 0.8854, 0.7488, 0.8887, 0.7797, 0.8536, 0.78, 0.8043, 0.7488, 0.8377, 0.7488, 0.8373, 0.78, 0.8043, 0.7798, 0.8854, 0.7488, 0.9502, 0.7487, 0.9523, 0.7795, 0.8887, 0.7797, 0.8859, 0.7173, 0.9501, 0.7174, 0.9502, 0.7487, 0.8854, 0.7488, 0.804, 0.7173, 0.8381, 0.7173, 0.8377, 0.7488, 0.8043, 0.7488, 0.8518, 0.7173, 0.8859, 0.7173, 0.8854, 0.7488, 0.8517, 0.7487, 0.8381, 0.7173, 0.8518, 0.7173, 0.8517, 0.7487, 0.8377, 0.7488, 0.9501, 0.7174, 0.9803, 0.7174, 0.981, 0.7487, 0.9502, 0.7487, 0.7892, 0.7175, 0.804, 0.7173, 0.8043, 0.7488, 0.7901, 0.7485, 0.7894, 0.7043, 0.8041, 0.7042, 0.804, 0.7173, 0.7892, 0.7175, 0.9502, 0.7043, 0.9816, 0.7042, 0.9803, 0.7174, 0.9501, 0.7174, 0.8366, 0.7042, 0.8519, 0.7043, 0.8518, 0.7173, 0.8381, 0.7173, 0.8519, 0.7043, 0.8869, 0.7042, 0.8859, 0.7173, 0.8518, 0.7173, 0.8041, 0.7042, 0.8366, 0.7042, 0.8381, 0.7173, 0.804, 0.7173, 0.8869, 0.7042, 0.9502, 0.7043, 0.9501, 0.7174, 0.8859, 0.7173, 0.8836, 0.6908, 0.9497, 0.6908, 0.9502, 0.7043, 0.8869, 0.7042, 0.8054, 0.6938, 0.8356, 0.6938, 0.8366, 0.7042, 0.8041, 0.7042, 0.8526, 0.6937, 0.8836, 0.6908, 0.8869, 0.7042, 0.8519, 0.7043, 0.8356, 0.6938, 0.8526, 0.6937, 0.8519, 0.7043, 0.8366, 0.7042, 0.9497, 0.6908, 0.9818, 0.6935, 0.9816, 0.7042, 0.9502, 0.7043, 0.7896, 0.6936, 0.8054, 0.6938, 0.8041, 0.7042, 0.7894, 0.7043, 0.7896, 0.6653, 0.8058, 0.6677, 0.8054, 0.6938, 0.7896, 0.6936, 0.9468, 0.6703, 0.9801, 0.6653, 0.9818, 0.6935, 0.9497, 0.6908, 0.8526, 0.6937, 0.8356, 0.6938, 0.8355, 0.6677, 0.8529, 0.6653, 0.8836, 0.6908, 0.8526, 0.6937, 0.8529, 0.6653, 0.8835, 0.6702, 0.8529, 0.6653, 0.8355, 0.6677, 0.8058, 0.6677, 0.7896, 0.6653, 0.9801, 0.6653, 0.9468, 0.6703, 0.8835, 0.6702, 0.8529, 0.6653, 0.8355, 0.6677, 0.8356, 0.6938, 0.8054, 0.6938, 0.8058, 0.6677, 0.9468, 0.6703, 0.9497, 0.6908, 0.8836, 0.6908, 0.8835, 0.6702])
me_cylinder_020.materials.append(mat_decorazione1)
me_cylinder_020.use_remesh_preserve_volume = False
me_cylinder_020.use_remesh_preserve_attributes = False
me_cylinder_020.use_mirror_vertex_groups = False
me_cylinder_020.update()

# ---- objects
ob_kelbe_c = bpy.data.objects.new('kelbe_C', me_cylinder_020)

# ---- transforms, parenting, visibility, modifiers, constraints
ob_kelbe_c.location = (0.0, 0.0, 0.0)
ob_kelbe_c.scale = (0.3681, 0.3681, 0.007196)
ob_kelbe_c.lock_rotations_4d = False
ob_kelbe_c.empty_display_type = 'ARROWS'
ob_kelbe_c.lineart.crease_threshold = 0.0
_m = ob_kelbe_c.modifiers.new('Subsurf', 'SUBSURF')
_m.uv_smooth = 'PRESERVE_CORNERS'
_m.quality = 2
_m.show_only_control_edges = False

# ---- collection membership
col_collection_3.objects.link(ob_kelbe_c)

# ---- scene / render settings (as saved in the file)
scene.frame_start = 76; scene.frame_end = 200; scene.frame_set(0)
scene.render.engine = 'BLENDER_EEVEE_NEXT'
scene.render.image_settings.color_mode = 'RGB'
scene.render.image_settings.quality = 100
scene.render.image_settings.compression = 100
scene.render.image_settings.exr_codec = 'RLE'
scene.render.resolution_x = 1080
scene.render.dither_intensity = 0.0
scene.render.use_bake_selected_to_active = True
scene.render.bake_margin = 2
scene.render.bake_bias = 0.0
scene.cycles.use_denoising = False
scene.cycles.samples = 10
scene.cycles.sampling_pattern = 'TABULATED_SOBOL'
scene.cycles.light_sampling_threshold = 0.0
scene.cycles.use_adaptive_sampling = False
scene.cycles.use_light_tree = False
scene.cycles.blur_glossy = 0.0
scene.cycles.volume_bounces = 1
scene.cycles.pixel_filter_type = 'GAUSSIAN'
scene.cycles.sample_clamp_indirect = 0.0
scene.view_settings.view_transform = 'Standard'
bpy.context.view_layer.update()

# ---- added for rendering (the .blend has no active camera): camera
cam_auto = bpy.data.cameras.new('AutoCamera')
cam_auto.lens = 50.0
cam_auto.sensor_width = 36.0
cam_auto.clip_end = 1000.0
ob_auto_camera = bpy.data.objects.new('AutoCamera', cam_auto)
scene.collection.objects.link(ob_auto_camera)
ob_auto_camera.location = (2.92513, -3.51016, 3.30386)
ob_auto_camera.rotation_euler = (1.09748, -7.21219e-08, 0.694738)
scene.camera = ob_auto_camera
bpy.context.view_layer.update()
